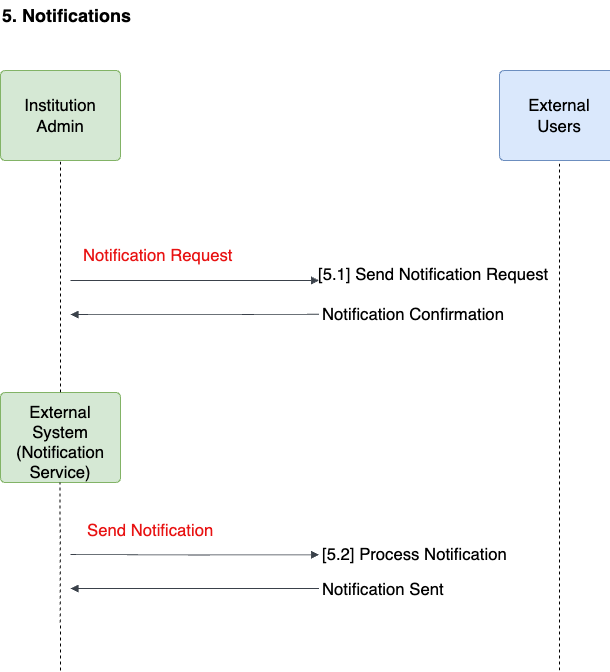

The diagram above was exported from draw.io. Its source (the exported page's mxGraphModel, read from the mxfile embedded in the PNG):
<mxGraphModel dx="1434" dy="907" grid="0" gridSize="10" guides="1" tooltips="1" connect="1" arrows="1" fold="1" page="1" pageScale="1" pageWidth="827" pageHeight="1169" math="0" shadow="0">
  <root>
    <mxCell id="0" />
    <mxCell id="1" parent="0" />
    <mxCell id="cM8xJjVCoh5_NFkMc3Ey-1" value="Institution Admin" style="html=1;overflow=block;blockSpacing=1;whiteSpace=wrap;fontSize=16.7;spacing=9;rounded=1;absoluteArcSize=1;arcSize=9;strokeWidth=NaN;lucidId=~TMTaVkxaSXe;shadow=0;fillColor=#d5e8d4;strokeColor=#82b366;" vertex="1" parent="1">
      <mxGeometry x="120" y="80" width="120" height="90" as="geometry" />
    </mxCell>
    <mxCell id="cM8xJjVCoh5_NFkMc3Ey-2" value="External System&lt;br&gt;(Notification Service)" style="html=1;overflow=block;blockSpacing=1;whiteSpace=wrap;fontSize=16.7;spacing=9;rounded=1;absoluteArcSize=1;arcSize=9;strokeWidth=NaN;lucidId=~TMTaVkxaSXe;shadow=0;fillColor=#d5e8d4;strokeColor=#82b366;" vertex="1" parent="1">
      <mxGeometry x="120" y="402" width="120" height="90" as="geometry" />
    </mxCell>
    <mxCell id="cM8xJjVCoh5_NFkMc3Ey-3" value="Notification Request" style="html=1;overflow=block;blockSpacing=1;whiteSpace=wrap;fontSize=16.7;fontColor=#e81313;align=left;spacing=3.8;strokeOpacity=0;fillOpacity=0;rounded=1;absoluteArcSize=1;arcSize=9;fillColor=#ffffff;strokeWidth=NaN;lucidId=7UMTbPUL_AUW;" vertex="1" parent="1">
      <mxGeometry x="200" y="250" width="330" height="30" as="geometry" />
    </mxCell>
    <mxCell id="cM8xJjVCoh5_NFkMc3Ey-4" value="[5.1] Send Notification Request" style="html=1;overflow=block;blockSpacing=1;whiteSpace=wrap;fontSize=16.7;align=left;spacing=3.8;strokeOpacity=0;fillOpacity=0;rounded=1;absoluteArcSize=1;arcSize=9;fillColor=#ffffff;strokeWidth=NaN;lucidId=7UMTaehHx~Ev;" vertex="1" parent="1">
      <mxGeometry x="435" y="250" width="245" height="68" as="geometry" />
    </mxCell>
    <mxCell id="cM8xJjVCoh5_NFkMc3Ey-5" value="" style="html=1;jettySize=18;whiteSpace=wrap;fontSize=13;strokeColor=#3a414a;strokeOpacity=100;strokeWidth=0.8;rounded=1;arcSize=12;edgeStyle=orthogonalEdgeStyle;startArrow=none;endArrow=block;endFill=1;entryX=0;entryY=0.504;entryPerimeter=0;lucidId=bXMTG0-kOcLr;" edge="1" parent="1">
      <mxGeometry width="100" height="100" relative="1" as="geometry">
        <Array as="points" />
        <mxPoint x="190" y="290" as="sourcePoint" />
        <mxPoint x="438.5" y="290.00199999999995" as="targetPoint" />
      </mxGeometry>
    </mxCell>
    <mxCell id="cM8xJjVCoh5_NFkMc3Ey-6" value="" style="endArrow=none;dashed=1;html=1;rounded=0;exitX=0.5;exitY=0;exitDx=0;exitDy=0;" edge="1" parent="1" source="cM8xJjVCoh5_NFkMc3Ey-2">
      <mxGeometry width="50" height="50" relative="1" as="geometry">
        <mxPoint x="130" y="220" as="sourcePoint" />
        <mxPoint x="180" y="170" as="targetPoint" />
      </mxGeometry>
    </mxCell>
    <mxCell id="cM8xJjVCoh5_NFkMc3Ey-7" value="" style="html=1;jettySize=18;whiteSpace=wrap;fontSize=13;strokeColor=#3a414a;strokeOpacity=100;strokeWidth=0.8;rounded=1;arcSize=12;edgeStyle=orthogonalEdgeStyle;startArrow=none;endArrow=block;endFill=1;lucidId=bXMTG0-kOcLr;" edge="1" parent="1">
      <mxGeometry width="100" height="100" relative="1" as="geometry">
        <Array as="points" />
        <mxPoint x="438.5" y="323.73" as="sourcePoint" />
        <mxPoint x="190" y="324" as="targetPoint" />
      </mxGeometry>
    </mxCell>
    <mxCell id="cM8xJjVCoh5_NFkMc3Ey-8" value="Notification Confirmation" style="html=1;overflow=block;blockSpacing=1;whiteSpace=wrap;fontSize=16.7;align=left;spacing=3.8;strokeOpacity=0;fillOpacity=0;rounded=1;absoluteArcSize=1;arcSize=9;fillColor=#ffffff;strokeWidth=NaN;lucidId=7UMTaehHx~Ev;" vertex="1" parent="1">
      <mxGeometry x="438.5" y="290" width="245" height="68" as="geometry" />
    </mxCell>
    <mxCell id="cM8xJjVCoh5_NFkMc3Ey-9" value="" style="endArrow=none;dashed=1;html=1;rounded=0;" edge="1" parent="1">
      <mxGeometry width="50" height="50" relative="1" as="geometry">
        <mxPoint x="180" y="680" as="sourcePoint" />
        <mxPoint x="179.5" y="492" as="targetPoint" />
      </mxGeometry>
    </mxCell>
    <mxCell id="cM8xJjVCoh5_NFkMc3Ey-10" value="Send Notification" style="html=1;overflow=block;blockSpacing=1;whiteSpace=wrap;fontSize=16.7;fontColor=#e81313;align=left;spacing=3.8;strokeOpacity=0;fillOpacity=0;rounded=1;absoluteArcSize=1;arcSize=9;fillColor=#ffffff;strokeWidth=NaN;lucidId=7UMTbPUL_AUW;" vertex="1" parent="1">
      <mxGeometry x="203.5" y="496" width="330" height="88" as="geometry" />
    </mxCell>
    <mxCell id="cM8xJjVCoh5_NFkMc3Ey-11" value="[5.2] Process Notification" style="html=1;overflow=block;blockSpacing=1;whiteSpace=wrap;fontSize=16.7;align=left;spacing=3.8;strokeOpacity=0;fillOpacity=0;rounded=1;absoluteArcSize=1;arcSize=9;fillColor=#ffffff;strokeWidth=NaN;lucidId=7UMTaehHx~Ev;" vertex="1" parent="1">
      <mxGeometry x="438.5" y="530" width="245" height="68" as="geometry" />
    </mxCell>
    <mxCell id="cM8xJjVCoh5_NFkMc3Ey-12" value="" style="html=1;jettySize=18;whiteSpace=wrap;fontSize=13;strokeColor=#3a414a;strokeOpacity=100;strokeWidth=0.8;rounded=1;arcSize=12;edgeStyle=orthogonalEdgeStyle;startArrow=none;endArrow=block;endFill=1;entryX=0;entryY=0.504;entryPerimeter=0;lucidId=bXMTG0-kOcLr;" edge="1" parent="1" target="cM8xJjVCoh5_NFkMc3Ey-11">
      <mxGeometry width="100" height="100" relative="1" as="geometry">
        <Array as="points" />
        <mxPoint x="190" y="564" as="sourcePoint" />
      </mxGeometry>
    </mxCell>
    <mxCell id="cM8xJjVCoh5_NFkMc3Ey-13" value="" style="html=1;jettySize=18;whiteSpace=wrap;fontSize=13;strokeColor=#3a414a;strokeOpacity=100;strokeWidth=0.8;rounded=1;arcSize=12;edgeStyle=orthogonalEdgeStyle;startArrow=none;endArrow=block;endFill=1;lucidId=bXMTG0-kOcLr;" edge="1" parent="1">
      <mxGeometry width="100" height="100" relative="1" as="geometry">
        <Array as="points" />
        <mxPoint x="438.5" y="598" as="sourcePoint" />
        <mxPoint x="190" y="598" as="targetPoint" />
      </mxGeometry>
    </mxCell>
    <mxCell id="cM8xJjVCoh5_NFkMc3Ey-14" value="Notification Sent" style="html=1;overflow=block;blockSpacing=1;whiteSpace=wrap;fontSize=16.7;align=left;spacing=3.8;strokeOpacity=0;fillOpacity=0;rounded=1;absoluteArcSize=1;arcSize=9;fillColor=#ffffff;strokeWidth=NaN;lucidId=7UMTaehHx~Ev;" vertex="1" parent="1">
      <mxGeometry x="438.5" y="565" width="245" height="68" as="geometry" />
    </mxCell>
    <mxCell id="cM8xJjVCoh5_NFkMc3Ey-15" value="" style="endArrow=none;dashed=1;html=1;rounded=0;" edge="1" parent="1">
      <mxGeometry width="50" height="50" relative="1" as="geometry">
        <mxPoint x="679" y="680" as="sourcePoint" />
        <mxPoint x="679" y="170" as="targetPoint" />
      </mxGeometry>
    </mxCell>
    <mxCell id="cM8xJjVCoh5_NFkMc3Ey-16" value="External Users" style="html=1;overflow=block;blockSpacing=1;whiteSpace=wrap;fontSize=16.7;spacing=9;rounded=1;absoluteArcSize=1;arcSize=9;strokeWidth=NaN;lucidId=~TMTaVkxaSXe;shadow=0;fillColor=#dae8fc;strokeColor=#6c8ebf;" vertex="1" parent="1">
      <mxGeometry x="619" y="80" width="120" height="90" as="geometry" />
    </mxCell>
    <mxCell id="vDotCZXxmr24Jrj8td6x-1" value="&lt;font style=&quot;font-size: 18px;&quot;&gt;&lt;b&gt;5. Notifications&lt;/b&gt;&lt;/font&gt;" style="text;html=1;align=left;verticalAlign=middle;whiteSpace=wrap;rounded=0;" vertex="1" parent="1">
      <mxGeometry x="120" y="10" width="228" height="30" as="geometry" />
    </mxCell>
  </root>
</mxGraphModel>